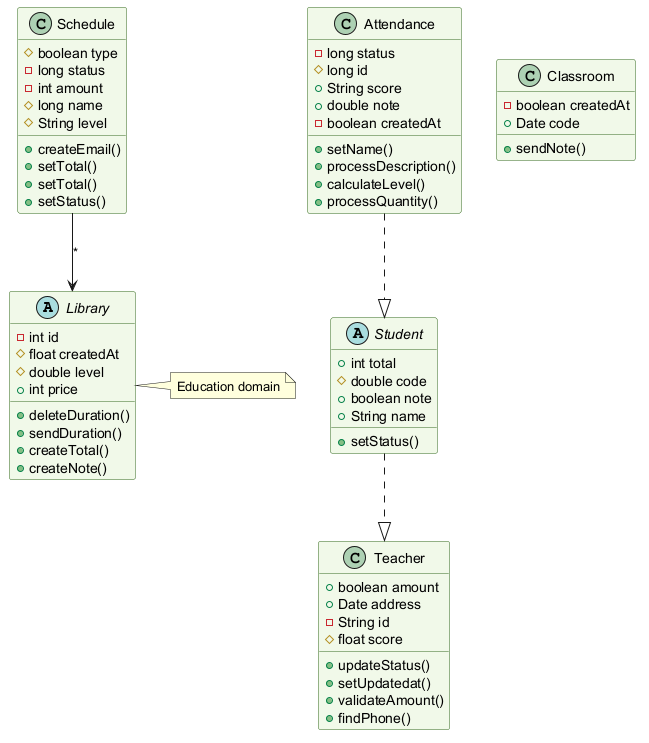

The diagram above was rendered by PlantUML. Its source (embedded in the PNG):
@startuml
skinparam backgroundColor #FFFFFF
skinparam classBackgroundColor #F1F8E9
skinparam classBorderColor #33691E
abstract class Library {
  -int id
  #float createdAt
  #double level
  +int price
  +deleteDuration()
  +sendDuration()
  +createTotal()
  +createNote()
}
class Attendance {
  -long status
  #long id
  +String score
  +double note
  -boolean createdAt
  +setName()
  +processDescription()
  +calculateLevel()
  +processQuantity()
}
class Schedule {
  #boolean type
  -long status
  -int amount
  #long name
  #String level
  +createEmail()
  +setTotal()
  +setTotal()
  +setStatus()
}
abstract class Student {
  +int total
  #double code
  +boolean note
  +String name
  +setStatus()
}
class Classroom {
  -boolean createdAt
  +Date code
  +sendNote()
}
class Teacher {
  +boolean amount
  +Date address
  -String id
  #float score
  +updateStatus()
  +setUpdatedat()
  +validateAmount()
  +findPhone()
}
Student ..|> Teacher
Attendance ..|> Student
Schedule --> Library : "*"
note right of Library : Education domain
@enduml